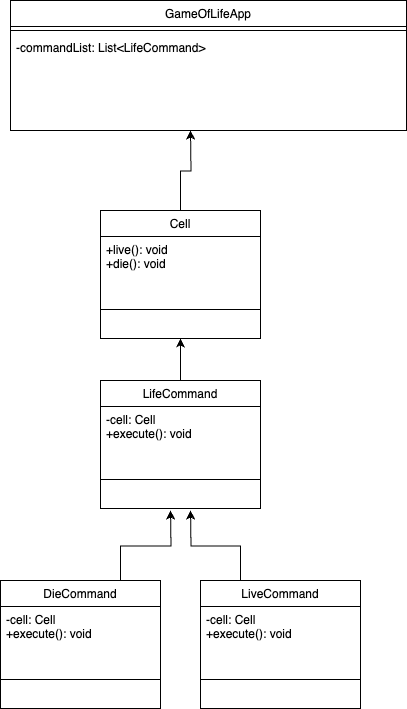

The diagram above was exported from draw.io. Its source (the exported page's mxGraphModel, read from the mxfile embedded in the PNG):
<mxGraphModel dx="761" dy="2183" grid="1" gridSize="10" guides="1" tooltips="1" connect="1" arrows="1" fold="1" page="1" pageScale="1" pageWidth="827" pageHeight="1169" math="0" shadow="0">
  <root>
    <mxCell id="WIyWlLk6GJQsqaUBKTNV-0" />
    <mxCell id="WIyWlLk6GJQsqaUBKTNV-1" parent="WIyWlLk6GJQsqaUBKTNV-0" />
    <mxCell id="hO97OOa09g0P0o9rxWpi-35" style="edgeStyle=orthogonalEdgeStyle;rounded=0;orthogonalLoop=1;jettySize=auto;html=1;exitX=0.25;exitY=0;exitDx=0;exitDy=0;" edge="1" parent="WIyWlLk6GJQsqaUBKTNV-1" source="zkfFHV4jXpPFQw0GAbJ--13">
      <mxGeometry relative="1" as="geometry">
        <mxPoint x="420" y="480" as="targetPoint" />
      </mxGeometry>
    </mxCell>
    <mxCell id="zkfFHV4jXpPFQw0GAbJ--13" value="LiveCommand&#10;" style="swimlane;fontStyle=0;align=center;verticalAlign=top;childLayout=stackLayout;horizontal=1;startSize=26;horizontalStack=0;resizeParent=1;resizeLast=0;collapsible=1;marginBottom=0;rounded=0;shadow=0;strokeWidth=1;" parent="WIyWlLk6GJQsqaUBKTNV-1" vertex="1">
      <mxGeometry x="430" y="550" width="160" height="128" as="geometry">
        <mxRectangle x="340" y="380" width="170" height="26" as="alternateBounds" />
      </mxGeometry>
    </mxCell>
    <mxCell id="zkfFHV4jXpPFQw0GAbJ--14" value="-cell: Cell&#10;+execute(): void&#10;" style="text;align=left;verticalAlign=top;spacingLeft=4;spacingRight=4;overflow=hidden;rotatable=0;points=[[0,0.5],[1,0.5]];portConstraint=eastwest;" parent="zkfFHV4jXpPFQw0GAbJ--13" vertex="1">
      <mxGeometry y="26" width="160" height="44" as="geometry" />
    </mxCell>
    <mxCell id="zkfFHV4jXpPFQw0GAbJ--15" value="" style="line;html=1;strokeWidth=1;align=left;verticalAlign=middle;spacingTop=-1;spacingLeft=3;spacingRight=3;rotatable=0;labelPosition=right;points=[];portConstraint=eastwest;" parent="zkfFHV4jXpPFQw0GAbJ--13" vertex="1">
      <mxGeometry y="70" width="160" height="58" as="geometry" />
    </mxCell>
    <mxCell id="hO97OOa09g0P0o9rxWpi-5" value="GameOfLifeApp&#10;" style="swimlane;fontStyle=0;align=center;verticalAlign=top;childLayout=stackLayout;horizontal=1;startSize=26;horizontalStack=0;resizeParent=1;resizeLast=0;collapsible=1;marginBottom=0;rounded=0;shadow=0;strokeWidth=1;" vertex="1" parent="WIyWlLk6GJQsqaUBKTNV-1">
      <mxGeometry x="240" y="-30" width="396" height="130" as="geometry">
        <mxRectangle x="340" y="380" width="170" height="26" as="alternateBounds" />
      </mxGeometry>
    </mxCell>
    <mxCell id="hO97OOa09g0P0o9rxWpi-7" value="" style="line;html=1;strokeWidth=1;align=left;verticalAlign=middle;spacingTop=-1;spacingLeft=3;spacingRight=3;rotatable=0;labelPosition=right;points=[];portConstraint=eastwest;" vertex="1" parent="hO97OOa09g0P0o9rxWpi-5">
      <mxGeometry y="26" width="396" height="8" as="geometry" />
    </mxCell>
    <mxCell id="hO97OOa09g0P0o9rxWpi-6" value="-commandList: List&lt;LifeCommand&gt;&#10;&#10;+advance(): void" style="text;align=left;verticalAlign=top;spacingLeft=4;spacingRight=4;overflow=hidden;rotatable=0;points=[[0,0.5],[1,0.5]];portConstraint=eastwest;" vertex="1" parent="hO97OOa09g0P0o9rxWpi-5">
      <mxGeometry y="34" width="396" height="26" as="geometry" />
    </mxCell>
    <mxCell id="hO97OOa09g0P0o9rxWpi-34" style="edgeStyle=orthogonalEdgeStyle;rounded=0;orthogonalLoop=1;jettySize=auto;html=1;exitX=0.75;exitY=0;exitDx=0;exitDy=0;" edge="1" parent="WIyWlLk6GJQsqaUBKTNV-1" source="hO97OOa09g0P0o9rxWpi-16">
      <mxGeometry relative="1" as="geometry">
        <mxPoint x="400" y="480" as="targetPoint" />
      </mxGeometry>
    </mxCell>
    <mxCell id="hO97OOa09g0P0o9rxWpi-16" value="DieCommand" style="swimlane;fontStyle=0;align=center;verticalAlign=top;childLayout=stackLayout;horizontal=1;startSize=26;horizontalStack=0;resizeParent=1;resizeLast=0;collapsible=1;marginBottom=0;rounded=0;shadow=0;strokeWidth=1;" vertex="1" parent="WIyWlLk6GJQsqaUBKTNV-1">
      <mxGeometry x="230" y="550" width="160" height="128" as="geometry">
        <mxRectangle x="340" y="380" width="170" height="26" as="alternateBounds" />
      </mxGeometry>
    </mxCell>
    <mxCell id="hO97OOa09g0P0o9rxWpi-17" value="-cell: Cell&#10;+execute(): void&#10;" style="text;align=left;verticalAlign=top;spacingLeft=4;spacingRight=4;overflow=hidden;rotatable=0;points=[[0,0.5],[1,0.5]];portConstraint=eastwest;" vertex="1" parent="hO97OOa09g0P0o9rxWpi-16">
      <mxGeometry y="26" width="160" height="44" as="geometry" />
    </mxCell>
    <mxCell id="hO97OOa09g0P0o9rxWpi-18" value="" style="line;html=1;strokeWidth=1;align=left;verticalAlign=middle;spacingTop=-1;spacingLeft=3;spacingRight=3;rotatable=0;labelPosition=right;points=[];portConstraint=eastwest;" vertex="1" parent="hO97OOa09g0P0o9rxWpi-16">
      <mxGeometry y="70" width="160" height="58" as="geometry" />
    </mxCell>
    <mxCell id="hO97OOa09g0P0o9rxWpi-33" style="edgeStyle=orthogonalEdgeStyle;rounded=0;orthogonalLoop=1;jettySize=auto;html=1;entryX=0.5;entryY=1;entryDx=0;entryDy=0;" edge="1" parent="WIyWlLk6GJQsqaUBKTNV-1" source="hO97OOa09g0P0o9rxWpi-19" target="hO97OOa09g0P0o9rxWpi-22">
      <mxGeometry relative="1" as="geometry" />
    </mxCell>
    <mxCell id="hO97OOa09g0P0o9rxWpi-19" value="LifeCommand&#10;" style="swimlane;fontStyle=0;align=center;verticalAlign=top;childLayout=stackLayout;horizontal=1;startSize=26;horizontalStack=0;resizeParent=1;resizeLast=0;collapsible=1;marginBottom=0;rounded=0;shadow=0;strokeWidth=1;" vertex="1" parent="WIyWlLk6GJQsqaUBKTNV-1">
      <mxGeometry x="330" y="350" width="160" height="128" as="geometry">
        <mxRectangle x="340" y="380" width="170" height="26" as="alternateBounds" />
      </mxGeometry>
    </mxCell>
    <mxCell id="hO97OOa09g0P0o9rxWpi-20" value="-cell: Cell&#10;+execute(): void&#10;" style="text;align=left;verticalAlign=top;spacingLeft=4;spacingRight=4;overflow=hidden;rotatable=0;points=[[0,0.5],[1,0.5]];portConstraint=eastwest;" vertex="1" parent="hO97OOa09g0P0o9rxWpi-19">
      <mxGeometry y="26" width="160" height="44" as="geometry" />
    </mxCell>
    <mxCell id="hO97OOa09g0P0o9rxWpi-21" value="" style="line;html=1;strokeWidth=1;align=left;verticalAlign=middle;spacingTop=-1;spacingLeft=3;spacingRight=3;rotatable=0;labelPosition=right;points=[];portConstraint=eastwest;" vertex="1" parent="hO97OOa09g0P0o9rxWpi-19">
      <mxGeometry y="70" width="160" height="58" as="geometry" />
    </mxCell>
    <mxCell id="hO97OOa09g0P0o9rxWpi-36" style="edgeStyle=orthogonalEdgeStyle;rounded=0;orthogonalLoop=1;jettySize=auto;html=1;exitX=0.5;exitY=0;exitDx=0;exitDy=0;" edge="1" parent="WIyWlLk6GJQsqaUBKTNV-1" source="hO97OOa09g0P0o9rxWpi-22">
      <mxGeometry relative="1" as="geometry">
        <mxPoint x="420" y="100" as="targetPoint" />
      </mxGeometry>
    </mxCell>
    <mxCell id="hO97OOa09g0P0o9rxWpi-22" value="Cell" style="swimlane;fontStyle=0;align=center;verticalAlign=top;childLayout=stackLayout;horizontal=1;startSize=26;horizontalStack=0;resizeParent=1;resizeLast=0;collapsible=1;marginBottom=0;rounded=0;shadow=0;strokeWidth=1;" vertex="1" parent="WIyWlLk6GJQsqaUBKTNV-1">
      <mxGeometry x="330" y="180" width="160" height="128" as="geometry">
        <mxRectangle x="340" y="380" width="170" height="26" as="alternateBounds" />
      </mxGeometry>
    </mxCell>
    <mxCell id="hO97OOa09g0P0o9rxWpi-23" value="+live(): void&#10;+die(): void&#10;" style="text;align=left;verticalAlign=top;spacingLeft=4;spacingRight=4;overflow=hidden;rotatable=0;points=[[0,0.5],[1,0.5]];portConstraint=eastwest;" vertex="1" parent="hO97OOa09g0P0o9rxWpi-22">
      <mxGeometry y="26" width="160" height="44" as="geometry" />
    </mxCell>
    <mxCell id="hO97OOa09g0P0o9rxWpi-24" value="" style="line;html=1;strokeWidth=1;align=left;verticalAlign=middle;spacingTop=-1;spacingLeft=3;spacingRight=3;rotatable=0;labelPosition=right;points=[];portConstraint=eastwest;" vertex="1" parent="hO97OOa09g0P0o9rxWpi-22">
      <mxGeometry y="70" width="160" height="58" as="geometry" />
    </mxCell>
  </root>
</mxGraphModel>